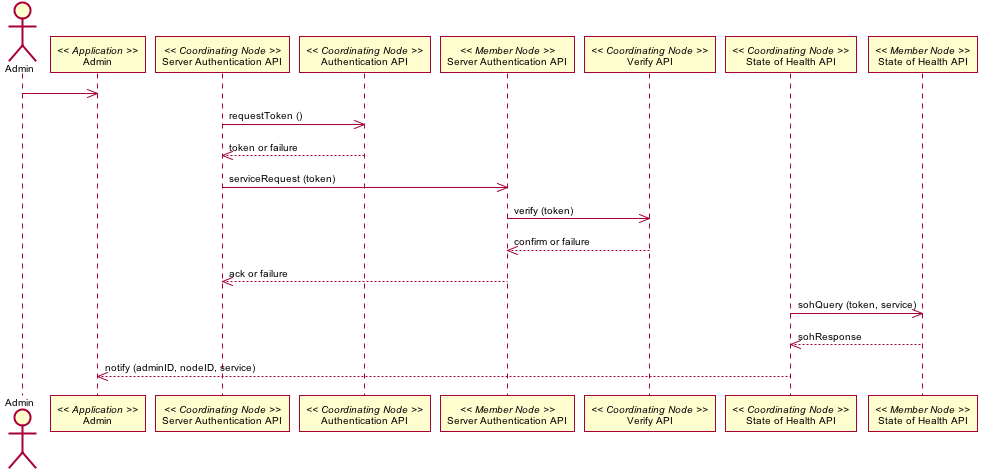

The diagram above was rendered by PlantUML. Its source (embedded in the PNG):
@startuml images/10_interaction.png
skinparam activityFontColor black
skinparam activityFontSize 10
skinparam activityFontName arial
skinparam activityArrowFontColor black
skinparam activityArrowFontSize 10
skinparam activityArrowFontName arial
skinparam classArrowFontColor black
skinparam classArrowFontSize 10
skinparam classArrowFontName arial
skinparam classAttributeFontColor black
skinparam classAttributeFontSize 10
skinparam classAttributeFontName arial
skinparam classFontColor black
skinparam classFontSize 10
skinparam classFontName arial
skinparam componentFontColor black
skinparam componentFontSize 10
skinparam componentFontName arial
skinparam componentArrowFontColor black
skinparam componentArrowFontSize 10
skinparam componentArrowFontName arial
skinparam noteFontColor black
skinparam noteFontSize 10
skinparam noteFontName arial
skinparam packageFontColor black
skinparam packageFontSize 10
skinparam packageFontName arial
skinparam sequenceActorFontColor black
skinparam sequenceActorFontSize 10
skinparam sequenceActorFontName arial
skinparam sequenceArrowFontColor black
skinparam sequenceArrowFontSize 10
skinparam sequenceArrowFontName arial
skinparam sequenceGroupingFontColor black
skinparam sequenceGroupingFontSize 10
skinparam sequenceGroupingFontName arial
skinparam sequenceGroupingHeaderFontColor black
skinparam sequenceGroupingHeaderFontSize 10
skinparam sequenceGroupingHeaderFontName arial
skinparam sequenceParticipantFontColor black
skinparam sequenceParticipantFontSize 10
skinparam sequenceParticipantFontName arial
skinparam sequenceTitleFontColor black
skinparam sequenceTitleFontSize 10
skinparam sequenceTitleFontName arial
skinparam titleFontColor black
skinparam titleFontSize 10
skinparam titleFontName arial
skinparam usecaseFontColor black
skinparam usecaseFontSize 10
skinparam usecaseFontName arial
skinparam usecaseActorFontColor black
skinparam usecaseActorFontSize 10
skinparam usecaseActorFontName arial
skinparam usecaseArrowFontColor black
skinparam usecaseArrowFontSize 10
skinparam usecaseArrowFontName arial
actor Admin
participant "Admin" as app_admin << Application >>
Admin -> app_admin
participant "Server Authentication API" as c_srv_auth << Coordinating Node >>
participant "Authentication API" as c_authenticate << Coordinating Node >>
c_srv_auth -> c_authenticate: requestToken ()
c_srv_auth <-- c_authenticate: token or failure
participant "Server Authentication API" as m_authenticate << Member Node >>
c_srv_auth -> m_authenticate: serviceRequest (token)
participant "Verify API" as c_ver << Coordinating Node >>
m_authenticate -> c_ver: verify (token)
m_authenticate <-- c_ver: confirm or failure
c_srv_auth <-- m_authenticate: ack or failure
participant "State of Health API" as c_health << Coordinating Node >>
participant "State of Health API" as m_health << Member Node >>
c_health -> m_health: sohQuery (token, service)
c_health <-- m_health: sohResponse
app_admin <-- c_health: notify (adminID, nodeID, service)
@enduml